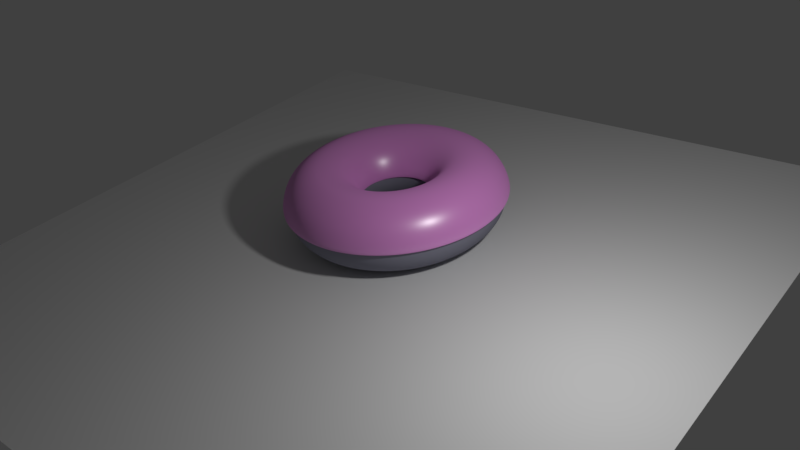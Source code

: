 # Source: Tutorial_V.5.blend  (saved by Blender 2.79.0; exported with 4.5.12 LTS)
import bpy
from mathutils import Matrix  # noqa: F401  (used for matrix-valued properties, if any)

bpy.ops.wm.read_factory_settings(use_empty=True)
scene = bpy.context.scene
scene.name = 'Scene'

# ---- collections
col_collection_1 = bpy.data.collections.new('Collection 1'); scene.collection.children.link(col_collection_1)

# ---- materials (node trees are filled in below, after node groups)
mat_material_001 = bpy.data.materials.new('Material.001')
mat_material_001.alpha_threshold = 0.0
mat_material_001.diffuse_color = (0.2159, 0.2159, 0.2384, 1.0)
mat_material_001.roughness = 0.5
mat_material_002 = bpy.data.materials.new('Material.002')
mat_material_002.alpha_threshold = 0.0
mat_material_002.diffuse_color = (0.2502, 0.2502, 0.314, 1.0)
mat_material_002.roughness = 0.5

# ---- material node trees
mat_material_001.use_nodes = True; mat_material_001.node_tree.nodes.clear()
_N = mat_material_001.node_tree.nodes; _L = mat_material_001.node_tree.links
n0 = _N.new('ShaderNodeOutputMaterial'); n0.name = 'Material Output'; n0.location = (434, 269)
n1 = _N.new('ShaderNodeMixShader'); n1.name = 'Mix Shader'; n1.location = (229, 282)
n1.inputs[0].default_value = 0.1364
n2 = _N.new('ShaderNodeBsdfAnisotropic'); n2.name = 'Glossy BSDF'; n2.location = (10, 173)
n2.distribution = 'GGX'
n2.inputs[1].default_value = 0.3651
n3 = _N.new('ShaderNodeBsdfDiffuse'); n3.name = 'Diffuse BSDF'; n3.location = (10, 300)
n3.inputs[0].default_value = (0.8, 0.3024, 0.7533, 1.0)
n3.inputs[1].default_value = 0.45
_L.new(n1.outputs[0], n0.inputs[0])
_L.new(n2.outputs[0], n1.inputs[2])
_L.new(n3.outputs[0], n1.inputs[1])
n0.is_active_output = True

# ---- world
world_world = bpy.data.worlds.new('World'); scene.world = world_world
world_world.color = (0.05088, 0.05088, 0.05088)
world_world.use_sun_shadow = False
world_world.sun_shadow_jitter_overblur = 0.0
world_world.cycles.sampling_method = 'MANUAL'

# ---- cameras
cam_camera = bpy.data.cameras.new('Camera')
cam_camera.clip_end = 100.0
cam_camera.lens = 35.0
cam_camera.sensor_width = 32.0
cam_camera.sensor_height = 18.0
cam_camera.ortho_scale = 7.314
cam_camera.dof.focus_distance = 0.0

# ---- lights
light_lamp = bpy.data.lights.new('Lamp', 'POINT')
light_lamp.transmission_factor = 0.0
light_lamp.cutoff_distance = 30.0
light_lamp.energy = 100.0
light_lamp.shadow_buffer_clip_start = 1.001
light_lamp.shadow_soft_size = 0.1
light_lamp.shadow_maximum_resolution = 0.006
light_lamp.use_absolute_resolution = True

# ---- meshes
me_torus_001 = bpy.data.meshes.new('Torus.001')
me_torus_001.from_pydata([(1.01, 0.0, 0.0), (0.9644, 0.0, 0.17), (0.84, 0.0, 0.2944), (0.67, 0.0, 0.34), (0.5, 0.0, 0.2944), (0.3756, 0.0, 0.17), (0.33, 0.0, 4.164e-17), (1.001, 0.1318, 0.0), (0.9562, 0.1259, 0.17), (0.8328, 0.1096, 0.2944), (0.6643, 0.08745, 0.34), (0.4957, 0.06526, 0.2944), (0.3723, 0.04902, 0.17), (0.3272, 0.04307, 4.164e-17), (0.9756, 0.2614, 0.0), (0.9316, 0.2496, 0.17), (0.8114, 0.2174, 0.2944), (0.6472, 0.1734, 0.34), (0.483, 0.1294, 0.2944), (0.3628, 0.0972, 0.17), (0.3188, 0.08541, 4.164e-17), (0.9331, 0.3865, 0.0), (0.891, 0.3691, 0.17), (0.7761, 0.3215, 0.2944), (0.619, 0.2564, 0.34), (0.4619, 0.1913, 0.2944), (0.347, 0.1437, 0.17), (0.3049, 0.1263, 4.164e-17), (0.8747, 0.505, 0.0), (0.8352, 0.4822, 0.17), (0.7275, 0.42, 0.2944), (0.5802, 0.335, 0.34), (0.433, 0.25, 0.2944), (0.3252, 0.1878, 0.17), (0.2858, 0.165, 4.164e-17), (0.8013, 0.6148, 0.0), (0.7651, 0.5871, 0.17), (0.6664, 0.5114, 0.2944), (0.5315, 0.4079, 0.34), (0.3967, 0.3044, 0.2944), (0.2979, 0.2286, 0.17), (0.2618, 0.2009, 4.164e-17), (0.7142, 0.7142, 0.0), (0.682, 0.682, 0.17), (0.594, 0.594, 0.2944), (0.4738, 0.4738, 0.34), (0.3536, 0.3536, 0.2944), (0.2656, 0.2656, 0.17), (0.2333, 0.2333, 4.164e-17), (0.6148, 0.8013, 0.0), (0.5871, 0.7651, 0.17), (0.5114, 0.6664, 0.2944), (0.4079, 0.5315, 0.34), (0.3044, 0.3967, 0.2944), (0.2286, 0.2979, 0.17), (0.2009, 0.2618, 4.164e-17), (0.505, 0.8747, 0.0), (0.4822, 0.8352, 0.17), (0.42, 0.7275, 0.2944), (0.335, 0.5802, 0.34), (0.25, 0.433, 0.2944), (0.1878, 0.3252, 0.17), (0.165, 0.2858, 4.164e-17), (0.3865, 0.9331, 0.0), (0.3691, 0.891, 0.17), (0.3215, 0.7761, 0.2944), (0.2564, 0.619, 0.34), (0.1913, 0.4619, 0.2944), (0.1437, 0.347, 0.17), (0.1263, 0.3049, 4.164e-17), (0.2614, 0.9756, 0.0), (0.2496, 0.9316, 0.17), (0.2174, 0.8114, 0.2944), (0.1734, 0.6472, 0.34), (0.1294, 0.483, 0.2944), (0.0972, 0.3628, 0.17), (0.08541, 0.3188, 4.164e-17), (0.1318, 1.001, 0.0), (0.1259, 0.9562, 0.17), (0.1096, 0.8328, 0.2944), (0.08745, 0.6643, 0.34), (0.06526, 0.4957, 0.2944), (0.04902, 0.3723, 0.17), (0.04307, 0.3272, 4.164e-17), (7.625e-08, 1.01, 0.0), (7.281e-08, 0.9644, 0.17), (6.342e-08, 0.84, 0.2944), (5.058e-08, 0.67, 0.34), (3.775e-08, 0.5, 0.2944), (2.835e-08, 0.3756, 0.17), (2.491e-08, 0.33, 4.164e-17), (-0.1318, 1.001, 0.0), (-0.1259, 0.9562, 0.17), (-0.1096, 0.8328, 0.2944), (-0.08745, 0.6643, 0.34), (-0.06526, 0.4957, 0.2944), (-0.04902, 0.3723, 0.17), (-0.04307, 0.3272, 4.164e-17), (-0.2614, 0.9756, 0.0), (-0.2496, 0.9316, 0.17), (-0.2174, 0.8114, 0.2944), (-0.1734, 0.6472, 0.34), (-0.1294, 0.483, 0.2944), (-0.0972, 0.3628, 0.17), (-0.08541, 0.3188, 4.164e-17), (-0.3865, 0.9331, 0.0), (-0.3691, 0.891, 0.17), (-0.3215, 0.7761, 0.2944), (-0.2564, 0.619, 0.34), (-0.1913, 0.4619, 0.2944), (-0.1437, 0.347, 0.17), (-0.1263, 0.3049, 4.164e-17), (-0.505, 0.8747, 0.0), (-0.4822, 0.8352, 0.17), (-0.42, 0.7275, 0.2944), (-0.335, 0.5802, 0.34), (-0.25, 0.433, 0.2944), (-0.1878, 0.3252, 0.17), (-0.165, 0.2858, 4.164e-17), (-0.6148, 0.8013, 0.0), (-0.5871, 0.7651, 0.17), (-0.5114, 0.6664, 0.2944), (-0.4079, 0.5315, 0.34), (-0.3044, 0.3967, 0.2944), (-0.2286, 0.2979, 0.17), (-0.2009, 0.2618, 4.164e-17), (-0.7142, 0.7142, 0.0), (-0.682, 0.682, 0.17), (-0.594, 0.594, 0.2944), (-0.4738, 0.4738, 0.34), (-0.3536, 0.3536, 0.2944), (-0.2656, 0.2656, 0.17), (-0.2333, 0.2333, 4.164e-17), (-0.8013, 0.6148, 0.0), (-0.7651, 0.5871, 0.17), (-0.6664, 0.5114, 0.2944), (-0.5315, 0.4079, 0.34), (-0.3967, 0.3044, 0.2944), (-0.2979, 0.2286, 0.17), (-0.2618, 0.2009, 4.164e-17), (-0.8747, 0.505, 0.0), (-0.8352, 0.4822, 0.17), (-0.7275, 0.42, 0.2944), (-0.5802, 0.335, 0.34), (-0.433, 0.25, 0.2944), (-0.3252, 0.1878, 0.17), (-0.2858, 0.165, 4.164e-17), (-0.9331, 0.3865, 0.0), (-0.891, 0.3691, 0.17), (-0.7761, 0.3215, 0.2944), (-0.619, 0.2564, 0.34), (-0.4619, 0.1913, 0.2944), (-0.347, 0.1437, 0.17), (-0.3049, 0.1263, 4.164e-17), (-0.9756, 0.2614, 0.0), (-0.9316, 0.2496, 0.17), (-0.8114, 0.2174, 0.2944), (-0.6472, 0.1734, 0.34), (-0.483, 0.1294, 0.2944), (-0.3628, 0.0972, 0.17), (-0.3188, 0.08541, 4.164e-17), (-1.001, 0.1318, 0.0), (-0.9562, 0.1259, 0.17), (-0.8328, 0.1096, 0.2944), (-0.6643, 0.08745, 0.34), (-0.4957, 0.06526, 0.2944), (-0.3723, 0.04902, 0.17), (-0.3272, 0.04307, 4.164e-17), (-1.01, 8.83e-08, 0.0), (-0.9644, 8.431e-08, 0.17), (-0.84, 7.344e-08, 0.2944), (-0.67, 5.857e-08, 0.34), (-0.5, 4.371e-08, 0.2944), (-0.3756, 3.283e-08, 0.17), (-0.33, 2.885e-08, 4.164e-17), (-1.001, -0.1318, 0.0), (-0.9562, -0.1259, 0.17), (-0.8328, -0.1096, 0.2944), (-0.6643, -0.08745, 0.34), (-0.4957, -0.06526, 0.2944), (-0.3723, -0.04902, 0.17), (-0.3272, -0.04307, 4.164e-17), (-0.9756, -0.2614, 0.0), (-0.9316, -0.2496, 0.17), (-0.8114, -0.2174, 0.2944), (-0.6472, -0.1734, 0.34), (-0.483, -0.1294, 0.2944), (-0.3628, -0.0972, 0.17), (-0.3188, -0.08541, 4.164e-17), (-0.9331, -0.3865, 0.0), (-0.891, -0.3691, 0.17), (-0.7761, -0.3215, 0.2944), (-0.619, -0.2564, 0.34), (-0.4619, -0.1913, 0.2944), (-0.347, -0.1437, 0.17), (-0.3049, -0.1263, 4.164e-17), (-0.8747, -0.505, 0.0), (-0.8352, -0.4822, 0.17), (-0.7275, -0.42, 0.2944), (-0.5802, -0.335, 0.34), (-0.433, -0.25, 0.2944), (-0.3252, -0.1878, 0.17), (-0.2858, -0.165, 4.164e-17), (-0.8013, -0.6148, 0.0), (-0.7651, -0.5871, 0.17), (-0.6664, -0.5114, 0.2944), (-0.5315, -0.4079, 0.34), (-0.3967, -0.3044, 0.2944), (-0.2979, -0.2286, 0.17), (-0.2618, -0.2009, 4.164e-17), (-0.7142, -0.7142, 0.0), (-0.682, -0.682, 0.17), (-0.594, -0.594, 0.2944), (-0.4738, -0.4738, 0.34), (-0.3536, -0.3536, 0.2944), (-0.2656, -0.2656, 0.17), (-0.2333, -0.2333, 4.164e-17), (-0.6148, -0.8013, 0.0), (-0.5871, -0.7651, 0.17), (-0.5114, -0.6664, 0.2944), (-0.4079, -0.5315, 0.34), (-0.3044, -0.3967, 0.2944), (-0.2286, -0.2979, 0.17), (-0.2009, -0.2618, 4.164e-17), (-0.505, -0.8747, 0.0), (-0.4822, -0.8352, 0.17), (-0.42, -0.7275, 0.2944), (-0.335, -0.5802, 0.34), (-0.25, -0.433, 0.2944), (-0.1878, -0.3252, 0.17), (-0.165, -0.2858, 4.164e-17), (-0.3865, -0.9331, 0.0), (-0.3691, -0.891, 0.17), (-0.3215, -0.7761, 0.2944), (-0.2564, -0.619, 0.34), (-0.1913, -0.4619, 0.2944), (-0.1437, -0.347, 0.17), (-0.1263, -0.3049, 4.164e-17), (-0.2614, -0.9756, 0.0), (-0.2496, -0.9316, 0.17), (-0.2174, -0.8114, 0.2944), (-0.1734, -0.6472, 0.34), (-0.1294, -0.483, 0.2944), (-0.0972, -0.3628, 0.17), (-0.08541, -0.3188, 4.164e-17), (-0.1318, -1.001, 0.0), (-0.1259, -0.9562, 0.17), (-0.1096, -0.8328, 0.2944), (-0.08745, -0.6643, 0.34), (-0.06526, -0.4957, 0.2944), (-0.04902, -0.3723, 0.17), (-0.04307, -0.3272, 4.164e-17), (7.625e-08, -1.01, 0.0), (7.281e-08, -0.9644, 0.17), (6.342e-08, -0.84, 0.2944), (5.058e-08, -0.67, 0.34), (3.775e-08, -0.5, 0.2944), (2.835e-08, -0.3756, 0.17), (2.491e-08, -0.33, 4.164e-17), (0.1318, -1.001, 0.0), (0.1259, -0.9562, 0.17), (0.1096, -0.8328, 0.2944), (0.08745, -0.6643, 0.34), (0.06526, -0.4957, 0.2944), (0.04902, -0.3723, 0.17), (0.04307, -0.3272, 4.164e-17), (0.2614, -0.9756, 0.0), (0.2496, -0.9316, 0.17), (0.2174, -0.8114, 0.2944), (0.1734, -0.6472, 0.34), (0.1294, -0.483, 0.2944), (0.0972, -0.3628, 0.17), (0.08541, -0.3188, 4.164e-17), (0.3865, -0.9331, 0.0), (0.3691, -0.891, 0.17), (0.3215, -0.7761, 0.2944), (0.2564, -0.619, 0.34), (0.1913, -0.4619, 0.2944), (0.1437, -0.347, 0.17), (0.1263, -0.3049, 4.164e-17), (0.505, -0.8747, 0.0), (0.4822, -0.8352, 0.17), (0.42, -0.7275, 0.2944), (0.335, -0.5802, 0.34), (0.25, -0.433, 0.2944), (0.1878, -0.3252, 0.17), (0.165, -0.2858, 4.164e-17), (0.6148, -0.8013, 0.0), (0.5871, -0.7651, 0.17), (0.5114, -0.6664, 0.2944), (0.4079, -0.5315, 0.34), (0.3044, -0.3967, 0.2944), (0.2286, -0.2979, 0.17), (0.2009, -0.2618, 4.164e-17), (0.7142, -0.7142, 0.0), (0.682, -0.682, 0.17), (0.594, -0.594, 0.2944), (0.4738, -0.4738, 0.34), (0.3536, -0.3536, 0.2944), (0.2656, -0.2656, 0.17), (0.2333, -0.2333, 4.164e-17), (0.8013, -0.6148, 0.0), (0.7651, -0.5871, 0.17), (0.6664, -0.5114, 0.2944), (0.5315, -0.4079, 0.34), (0.3967, -0.3044, 0.2944), (0.2979, -0.2286, 0.17), (0.2618, -0.2009, 4.164e-17), (0.8747, -0.505, 0.0), (0.8352, -0.4822, 0.17), (0.7275, -0.42, 0.2944), (0.5802, -0.335, 0.34), (0.433, -0.25, 0.2944), (0.3252, -0.1878, 0.17), (0.2858, -0.165, 4.164e-17), (0.9331, -0.3865, 0.0), (0.891, -0.3691, 0.17), (0.7761, -0.3215, 0.2944), (0.619, -0.2564, 0.34), (0.4619, -0.1913, 0.2944), (0.347, -0.1437, 0.17), (0.3049, -0.1263, 4.164e-17), (0.9756, -0.2614, 0.0), (0.9316, -0.2496, 0.17), (0.8114, -0.2174, 0.2944), (0.6472, -0.1734, 0.34), (0.483, -0.1294, 0.2944), (0.3628, -0.0972, 0.17), (0.3188, -0.08541, 4.164e-17), (1.001, -0.1318, 0.0), (0.9562, -0.1259, 0.17), (0.8328, -0.1096, 0.2944), (0.6643, -0.08745, 0.34), (0.4957, -0.06526, 0.2944), (0.3723, -0.04902, 0.17), (0.3272, -0.04307, 4.164e-17)], [], [(0, 7, 8, 1), (1, 8, 9, 2), (2, 9, 10, 3), (3, 10, 11, 4), (4, 11, 12, 5), (5, 12, 13, 6), (7, 14, 15, 8), (8, 15, 16, 9), (9, 16, 17, 10), (10, 17, 18, 11), (11, 18, 19, 12), (12, 19, 20, 13), (14, 21, 22, 15), (15, 22, 23, 16), (16, 23, 24, 17), (17, 24, 25, 18), (18, 25, 26, 19), (19, 26, 27, 20), (21, 28, 29, 22), (22, 29, 30, 23), (23, 30, 31, 24), (24, 31, 32, 25), (25, 32, 33, 26), (26, 33, 34, 27), (28, 35, 36, 29), (29, 36, 37, 30), (30, 37, 38, 31), (31, 38, 39, 32), (32, 39, 40, 33), (33, 40, 41, 34), (35, 42, 43, 36), (36, 43, 44, 37), (37, 44, 45, 38), (38, 45, 46, 39), (39, 46, 47, 40), (40, 47, 48, 41), (42, 49, 50, 43), (43, 50, 51, 44), (44, 51, 52, 45), (45, 52, 53, 46), (46, 53, 54, 47), (47, 54, 55, 48), (49, 56, 57, 50), (50, 57, 58, 51), (51, 58, 59, 52), (52, 59, 60, 53), (53, 60, 61, 54), (54, 61, 62, 55), (56, 63, 64, 57), (57, 64, 65, 58), (58, 65, 66, 59), (59, 66, 67, 60), (60, 67, 68, 61), (61, 68, 69, 62), (63, 70, 71, 64), (64, 71, 72, 65), (65, 72, 73, 66), (66, 73, 74, 67), (67, 74, 75, 68), (68, 75, 76, 69), (70, 77, 78, 71), (71, 78, 79, 72), (72, 79, 80, 73), (73, 80, 81, 74), (74, 81, 82, 75), (75, 82, 83, 76), (77, 84, 85, 78), (78, 85, 86, 79), (79, 86, 87, 80), (80, 87, 88, 81), (81, 88, 89, 82), (82, 89, 90, 83), (84, 91, 92, 85), (85, 92, 93, 86), (86, 93, 94, 87), (87, 94, 95, 88), (88, 95, 96, 89), (89, 96, 97, 90), (91, 98, 99, 92), (92, 99, 100, 93), (93, 100, 101, 94), (94, 101, 102, 95), (95, 102, 103, 96), (96, 103, 104, 97), (98, 105, 106, 99), (99, 106, 107, 100), (100, 107, 108, 101), (101, 108, 109, 102), (102, 109, 110, 103), (103, 110, 111, 104), (105, 112, 113, 106), (106, 113, 114, 107), (107, 114, 115, 108), (108, 115, 116, 109), (109, 116, 117, 110), (110, 117, 118, 111), (112, 119, 120, 113), (113, 120, 121, 114), (114, 121, 122, 115), (115, 122, 123, 116), (116, 123, 124, 117), (117, 124, 125, 118), (119, 126, 127, 120), (120, 127, 128, 121), (121, 128, 129, 122), (122, 129, 130, 123), (123, 130, 131, 124), (124, 131, 132, 125), (126, 133, 134, 127), (127, 134, 135, 128), (128, 135, 136, 129), (129, 136, 137, 130), (130, 137, 138, 131), (131, 138, 139, 132), (133, 140, 141, 134), (134, 141, 142, 135), (135, 142, 143, 136), (136, 143, 144, 137), (137, 144, 145, 138), (138, 145, 146, 139), (140, 147, 148, 141), (141, 148, 149, 142), (142, 149, 150, 143), (143, 150, 151, 144), (144, 151, 152, 145), (145, 152, 153, 146), (147, 154, 155, 148), (148, 155, 156, 149), (149, 156, 157, 150), (150, 157, 158, 151), (151, 158, 159, 152), (152, 159, 160, 153), (154, 161, 162, 155), (155, 162, 163, 156), (156, 163, 164, 157), (157, 164, 165, 158), (158, 165, 166, 159), (159, 166, 167, 160), (161, 168, 169, 162), (162, 169, 170, 163), (163, 170, 171, 164), (164, 171, 172, 165), (165, 172, 173, 166), (166, 173, 174, 167), (168, 175, 176, 169), (169, 176, 177, 170), (170, 177, 178, 171), (171, 178, 179, 172), (172, 179, 180, 173), (173, 180, 181, 174), (175, 182, 183, 176), (176, 183, 184, 177), (177, 184, 185, 178), (178, 185, 186, 179), (179, 186, 187, 180), (180, 187, 188, 181), (182, 189, 190, 183), (183, 190, 191, 184), (184, 191, 192, 185), (185, 192, 193, 186), (186, 193, 194, 187), (187, 194, 195, 188), (189, 196, 197, 190), (190, 197, 198, 191), (191, 198, 199, 192), (192, 199, 200, 193), (193, 200, 201, 194), (194, 201, 202, 195), (196, 203, 204, 197), (197, 204, 205, 198), (198, 205, 206, 199), (199, 206, 207, 200), (200, 207, 208, 201), (201, 208, 209, 202), (203, 210, 211, 204), (204, 211, 212, 205), (205, 212, 213, 206), (206, 213, 214, 207), (207, 214, 215, 208), (208, 215, 216, 209), (210, 217, 218, 211), (211, 218, 219, 212), (212, 219, 220, 213), (213, 220, 221, 214), (214, 221, 222, 215), (215, 222, 223, 216), (217, 224, 225, 218), (218, 225, 226, 219), (219, 226, 227, 220), (220, 227, 228, 221), (221, 228, 229, 222), (222, 229, 230, 223), (224, 231, 232, 225), (225, 232, 233, 226), (226, 233, 234, 227), (227, 234, 235, 228), (228, 235, 236, 229), (229, 236, 237, 230), (231, 238, 239, 232), (232, 239, 240, 233), (233, 240, 241, 234), (234, 241, 242, 235), (235, 242, 243, 236), (236, 243, 244, 237), (238, 245, 246, 239), (239, 246, 247, 240), (240, 247, 248, 241), (241, 248, 249, 242), (242, 249, 250, 243), (243, 250, 251, 244), (245, 252, 253, 246), (246, 253, 254, 247), (247, 254, 255, 248), (248, 255, 256, 249), (249, 256, 257, 250), (250, 257, 258, 251), (252, 259, 260, 253), (253, 260, 261, 254), (254, 261, 262, 255), (255, 262, 263, 256), (256, 263, 264, 257), (257, 264, 265, 258), (259, 266, 267, 260), (260, 267, 268, 261), (261, 268, 269, 262), (262, 269, 270, 263), (263, 270, 271, 264), (264, 271, 272, 265), (266, 273, 274, 267), (267, 274, 275, 268), (268, 275, 276, 269), (269, 276, 277, 270), (270, 277, 278, 271), (271, 278, 279, 272), (273, 280, 281, 274), (274, 281, 282, 275), (275, 282, 283, 276), (276, 283, 284, 277), (277, 284, 285, 278), (278, 285, 286, 279), (280, 287, 288, 281), (281, 288, 289, 282), (282, 289, 290, 283), (283, 290, 291, 284), (284, 291, 292, 285), (285, 292, 293, 286), (287, 294, 295, 288), (288, 295, 296, 289), (289, 296, 297, 290), (290, 297, 298, 291), (291, 298, 299, 292), (292, 299, 300, 293), (294, 301, 302, 295), (295, 302, 303, 296), (296, 303, 304, 297), (297, 304, 305, 298), (298, 305, 306, 299), (299, 306, 307, 300), (301, 308, 309, 302), (302, 309, 310, 303), (303, 310, 311, 304), (304, 311, 312, 305), (305, 312, 313, 306), (306, 313, 314, 307), (308, 315, 316, 309), (309, 316, 317, 310), (310, 317, 318, 311), (311, 318, 319, 312), (312, 319, 320, 313), (313, 320, 321, 314), (315, 322, 323, 316), (316, 323, 324, 317), (317, 324, 325, 318), (318, 325, 326, 319), (319, 326, 327, 320), (320, 327, 328, 321), (322, 329, 330, 323), (323, 330, 331, 324), (324, 331, 332, 325), (325, 332, 333, 326), (326, 333, 334, 327), (327, 334, 335, 328), (329, 0, 1, 330), (330, 1, 2, 331), (331, 2, 3, 332), (332, 3, 4, 333), (333, 4, 5, 334), (334, 5, 6, 335)])
me_torus_001.materials.append(mat_material_001)
me_torus_001.use_remesh_preserve_volume = False
me_torus_001.use_remesh_preserve_attributes = False
me_torus_001.use_mirror_vertex_groups = False
me_torus_001.update()
me_torus = bpy.data.meshes.new('Torus')
me_torus.from_pydata([(1.01, 0.0, 0.0), (0.9644, 0.0, 0.17), (0.84, 0.0, 0.2944), (0.67, 0.0, 0.34), (0.5, 0.0, 0.2944), (0.3756, 0.0, 0.17), (0.33, 0.0, 4.164e-17), (0.3756, 0.0, -0.17), (0.5, 0.0, -0.2944), (0.67, 0.0, -0.34), (0.84, 0.0, -0.2944), (0.9644, 0.0, -0.17), (1.001, 0.1318, 0.0), (0.9562, 0.1259, 0.17), (0.8328, 0.1096, 0.2944), (0.6643, 0.08745, 0.34), (0.4957, 0.06526, 0.2944), (0.3723, 0.04902, 0.17), (0.3272, 0.04307, 4.164e-17), (0.3723, 0.04902, -0.17), (0.4957, 0.06526, -0.2944), (0.6643, 0.08745, -0.34), (0.8328, 0.1096, -0.2944), (0.9562, 0.1259, -0.17), (0.9756, 0.2614, 0.0), (0.9316, 0.2496, 0.17), (0.8114, 0.2174, 0.2944), (0.6472, 0.1734, 0.34), (0.483, 0.1294, 0.2944), (0.3628, 0.0972, 0.17), (0.3188, 0.08541, 4.164e-17), (0.3628, 0.0972, -0.17), (0.483, 0.1294, -0.2944), (0.6472, 0.1734, -0.34), (0.8114, 0.2174, -0.2944), (0.9316, 0.2496, -0.17), (0.9331, 0.3865, 0.0), (0.891, 0.3691, 0.17), (0.7761, 0.3215, 0.2944), (0.619, 0.2564, 0.34), (0.4619, 0.1913, 0.2944), (0.347, 0.1437, 0.17), (0.3049, 0.1263, 4.164e-17), (0.347, 0.1437, -0.17), (0.4619, 0.1913, -0.2944), (0.619, 0.2564, -0.34), (0.7761, 0.3215, -0.2944), (0.891, 0.3691, -0.17), (0.8747, 0.505, 0.0), (0.8352, 0.4822, 0.17), (0.7275, 0.42, 0.2944), (0.5802, 0.335, 0.34), (0.433, 0.25, 0.2944), (0.3252, 0.1878, 0.17), (0.2858, 0.165, 4.164e-17), (0.3252, 0.1878, -0.17), (0.433, 0.25, -0.2944), (0.5802, 0.335, -0.34), (0.7275, 0.42, -0.2944), (0.8352, 0.4822, -0.17), (0.8013, 0.6148, 0.0), (0.7651, 0.5871, 0.17), (0.6664, 0.5114, 0.2944), (0.5315, 0.4079, 0.34), (0.3967, 0.3044, 0.2944), (0.2979, 0.2286, 0.17), (0.2618, 0.2009, 4.164e-17), (0.2979, 0.2286, -0.17), (0.3967, 0.3044, -0.2944), (0.5315, 0.4079, -0.34), (0.6664, 0.5114, -0.2944), (0.7651, 0.5871, -0.17), (0.7142, 0.7142, 0.0), (0.682, 0.682, 0.17), (0.594, 0.594, 0.2944), (0.4738, 0.4738, 0.34), (0.3536, 0.3536, 0.2944), (0.2656, 0.2656, 0.17), (0.2333, 0.2333, 4.164e-17), (0.2656, 0.2656, -0.17), (0.3536, 0.3536, -0.2944), (0.4738, 0.4738, -0.34), (0.594, 0.594, -0.2944), (0.682, 0.682, -0.17), (0.6148, 0.8013, 0.0), (0.5871, 0.7651, 0.17), (0.5114, 0.6664, 0.2944), (0.4079, 0.5315, 0.34), (0.3044, 0.3967, 0.2944), (0.2286, 0.2979, 0.17), (0.2009, 0.2618, 4.164e-17), (0.2286, 0.2979, -0.17), (0.3044, 0.3967, -0.2944), (0.4079, 0.5315, -0.34), (0.5114, 0.6664, -0.2944), (0.5871, 0.7651, -0.17), (0.505, 0.8747, 0.0), (0.4822, 0.8352, 0.17), (0.42, 0.7275, 0.2944), (0.335, 0.5802, 0.34), (0.25, 0.433, 0.2944), (0.1878, 0.3252, 0.17), (0.165, 0.2858, 4.164e-17), (0.1878, 0.3252, -0.17), (0.25, 0.433, -0.2944), (0.335, 0.5802, -0.34), (0.42, 0.7275, -0.2944), (0.4822, 0.8352, -0.17), (0.3865, 0.9331, 0.0), (0.3691, 0.891, 0.17), (0.3215, 0.7761, 0.2944), (0.2564, 0.619, 0.34), (0.1913, 0.4619, 0.2944), (0.1437, 0.347, 0.17), (0.1263, 0.3049, 4.164e-17), (0.1437, 0.347, -0.17), (0.1913, 0.4619, -0.2944), (0.2564, 0.619, -0.34), (0.3215, 0.7761, -0.2944), (0.3691, 0.891, -0.17), (0.2614, 0.9756, 0.0), (0.2496, 0.9316, 0.17), (0.2174, 0.8114, 0.2944), (0.1734, 0.6472, 0.34), (0.1294, 0.483, 0.2944), (0.0972, 0.3628, 0.17), (0.08541, 0.3188, 4.164e-17), (0.0972, 0.3628, -0.17), (0.1294, 0.483, -0.2944), (0.1734, 0.6472, -0.34), (0.2174, 0.8114, -0.2944), (0.2496, 0.9316, -0.17), (0.1318, 1.001, 0.0), (0.1259, 0.9562, 0.17), (0.1096, 0.8328, 0.2944), (0.08745, 0.6643, 0.34), (0.06526, 0.4957, 0.2944), (0.04902, 0.3723, 0.17), (0.04307, 0.3272, 4.164e-17), (0.04902, 0.3723, -0.17), (0.06526, 0.4957, -0.2944), (0.08745, 0.6643, -0.34), (0.1096, 0.8328, -0.2944), (0.1259, 0.9562, -0.17), (7.625e-08, 1.01, 0.0), (7.281e-08, 0.9644, 0.17), (6.342e-08, 0.84, 0.2944), (5.058e-08, 0.67, 0.34), (3.775e-08, 0.5, 0.2944), (2.835e-08, 0.3756, 0.17), (2.491e-08, 0.33, 4.164e-17), (2.835e-08, 0.3756, -0.17), (3.775e-08, 0.5, -0.2944), (5.058e-08, 0.67, -0.34), (6.342e-08, 0.84, -0.2944), (7.281e-08, 0.9644, -0.17), (-0.1318, 1.001, 0.0), (-0.1259, 0.9562, 0.17), (-0.1096, 0.8328, 0.2944), (-0.08745, 0.6643, 0.34), (-0.06526, 0.4957, 0.2944), (-0.04902, 0.3723, 0.17), (-0.04307, 0.3272, 4.164e-17), (-0.04902, 0.3723, -0.17), (-0.06526, 0.4957, -0.2944), (-0.08745, 0.6643, -0.34), (-0.1096, 0.8328, -0.2944), (-0.1259, 0.9562, -0.17), (-0.2614, 0.9756, 0.0), (-0.2496, 0.9316, 0.17), (-0.2174, 0.8114, 0.2944), (-0.1734, 0.6472, 0.34), (-0.1294, 0.483, 0.2944), (-0.0972, 0.3628, 0.17), (-0.08541, 0.3188, 4.164e-17), (-0.0972, 0.3628, -0.17), (-0.1294, 0.483, -0.2944), (-0.1734, 0.6472, -0.34), (-0.2174, 0.8114, -0.2944), (-0.2496, 0.9316, -0.17), (-0.3865, 0.9331, 0.0), (-0.3691, 0.891, 0.17), (-0.3215, 0.7761, 0.2944), (-0.2564, 0.619, 0.34), (-0.1913, 0.4619, 0.2944), (-0.1437, 0.347, 0.17), (-0.1263, 0.3049, 4.164e-17), (-0.1437, 0.347, -0.17), (-0.1913, 0.4619, -0.2944), (-0.2564, 0.619, -0.34), (-0.3215, 0.7761, -0.2944), (-0.3691, 0.891, -0.17), (-0.505, 0.8747, 0.0), (-0.4822, 0.8352, 0.17), (-0.42, 0.7275, 0.2944), (-0.335, 0.5802, 0.34), (-0.25, 0.433, 0.2944), (-0.1878, 0.3252, 0.17), (-0.165, 0.2858, 4.164e-17), (-0.1878, 0.3252, -0.17), (-0.25, 0.433, -0.2944), (-0.335, 0.5802, -0.34), (-0.42, 0.7275, -0.2944), (-0.4822, 0.8352, -0.17), (-0.6148, 0.8013, 0.0), (-0.5871, 0.7651, 0.17), (-0.5114, 0.6664, 0.2944), (-0.4079, 0.5315, 0.34), (-0.3044, 0.3967, 0.2944), (-0.2286, 0.2979, 0.17), (-0.2009, 0.2618, 4.164e-17), (-0.2286, 0.2979, -0.17), (-0.3044, 0.3967, -0.2944), (-0.4079, 0.5315, -0.34), (-0.5114, 0.6664, -0.2944), (-0.5871, 0.7651, -0.17), (-0.7142, 0.7142, 0.0), (-0.682, 0.682, 0.17), (-0.594, 0.594, 0.2944), (-0.4738, 0.4738, 0.34), (-0.3536, 0.3536, 0.2944), (-0.2656, 0.2656, 0.17), (-0.2333, 0.2333, 4.164e-17), (-0.2656, 0.2656, -0.17), (-0.3536, 0.3536, -0.2944), (-0.4738, 0.4738, -0.34), (-0.594, 0.594, -0.2944), (-0.682, 0.682, -0.17), (-0.8013, 0.6148, 0.0), (-0.7651, 0.5871, 0.17), (-0.6664, 0.5114, 0.2944), (-0.5315, 0.4079, 0.34), (-0.3967, 0.3044, 0.2944), (-0.2979, 0.2286, 0.17), (-0.2618, 0.2009, 4.164e-17), (-0.2979, 0.2286, -0.17), (-0.3967, 0.3044, -0.2944), (-0.5315, 0.4079, -0.34), (-0.6664, 0.5114, -0.2944), (-0.7651, 0.5871, -0.17), (-0.8747, 0.505, 0.0), (-0.8352, 0.4822, 0.17), (-0.7275, 0.42, 0.2944), (-0.5802, 0.335, 0.34), (-0.433, 0.25, 0.2944), (-0.3252, 0.1878, 0.17), (-0.2858, 0.165, 4.164e-17), (-0.3252, 0.1878, -0.17), (-0.433, 0.25, -0.2944), (-0.5802, 0.335, -0.34), (-0.7275, 0.42, -0.2944), (-0.8352, 0.4822, -0.17), (-0.9331, 0.3865, 0.0), (-0.891, 0.3691, 0.17), (-0.7761, 0.3215, 0.2944), (-0.619, 0.2564, 0.34), (-0.4619, 0.1913, 0.2944), (-0.347, 0.1437, 0.17), (-0.3049, 0.1263, 4.164e-17), (-0.347, 0.1437, -0.17), (-0.4619, 0.1913, -0.2944), (-0.619, 0.2564, -0.34), (-0.7761, 0.3215, -0.2944), (-0.891, 0.3691, -0.17), (-0.9756, 0.2614, 0.0), (-0.9316, 0.2496, 0.17), (-0.8114, 0.2174, 0.2944), (-0.6472, 0.1734, 0.34), (-0.483, 0.1294, 0.2944), (-0.3628, 0.0972, 0.17), (-0.3188, 0.08541, 4.164e-17), (-0.3628, 0.0972, -0.17), (-0.483, 0.1294, -0.2944), (-0.6472, 0.1734, -0.34), (-0.8114, 0.2174, -0.2944), (-0.9316, 0.2496, -0.17), (-1.001, 0.1318, 0.0), (-0.9562, 0.1259, 0.17), (-0.8328, 0.1096, 0.2944), (-0.6643, 0.08745, 0.34), (-0.4957, 0.06526, 0.2944), (-0.3723, 0.04902, 0.17), (-0.3272, 0.04307, 4.164e-17), (-0.3723, 0.04902, -0.17), (-0.4957, 0.06526, -0.2944), (-0.6643, 0.08745, -0.34), (-0.8328, 0.1096, -0.2944), (-0.9562, 0.1259, -0.17), (-1.01, 8.83e-08, 0.0), (-0.9644, 8.431e-08, 0.17), (-0.84, 7.344e-08, 0.2944), (-0.67, 5.857e-08, 0.34), (-0.5, 4.371e-08, 0.2944), (-0.3756, 3.283e-08, 0.17), (-0.33, 2.885e-08, 4.164e-17), (-0.3756, 3.283e-08, -0.17), (-0.5, 4.371e-08, -0.2944), (-0.67, 5.857e-08, -0.34), (-0.84, 7.344e-08, -0.2944), (-0.9644, 8.431e-08, -0.17), (-1.001, -0.1318, 0.0), (-0.9562, -0.1259, 0.17), (-0.8328, -0.1096, 0.2944), (-0.6643, -0.08745, 0.34), (-0.4957, -0.06526, 0.2944), (-0.3723, -0.04902, 0.17), (-0.3272, -0.04307, 4.164e-17), (-0.3723, -0.04902, -0.17), (-0.4957, -0.06526, -0.2944), (-0.6643, -0.08745, -0.34), (-0.8328, -0.1096, -0.2944), (-0.9562, -0.1259, -0.17), (-0.9756, -0.2614, 0.0), (-0.9316, -0.2496, 0.17), (-0.8114, -0.2174, 0.2944), (-0.6472, -0.1734, 0.34), (-0.483, -0.1294, 0.2944), (-0.3628, -0.0972, 0.17), (-0.3188, -0.08541, 4.164e-17), (-0.3628, -0.0972, -0.17), (-0.483, -0.1294, -0.2944), (-0.6472, -0.1734, -0.34), (-0.8114, -0.2174, -0.2944), (-0.9316, -0.2496, -0.17), (-0.9331, -0.3865, 0.0), (-0.891, -0.3691, 0.17), (-0.7761, -0.3215, 0.2944), (-0.619, -0.2564, 0.34), (-0.4619, -0.1913, 0.2944), (-0.347, -0.1437, 0.17), (-0.3049, -0.1263, 4.164e-17), (-0.347, -0.1437, -0.17), (-0.4619, -0.1913, -0.2944), (-0.619, -0.2564, -0.34), (-0.7761, -0.3215, -0.2944), (-0.891, -0.3691, -0.17), (-0.8747, -0.505, 0.0), (-0.8352, -0.4822, 0.17), (-0.7275, -0.42, 0.2944), (-0.5802, -0.335, 0.34), (-0.433, -0.25, 0.2944), (-0.3252, -0.1878, 0.17), (-0.2858, -0.165, 4.164e-17), (-0.3252, -0.1878, -0.17), (-0.433, -0.25, -0.2944), (-0.5802, -0.335, -0.34), (-0.7275, -0.42, -0.2944), (-0.8352, -0.4822, -0.17), (-0.8013, -0.6148, 0.0), (-0.7651, -0.5871, 0.17), (-0.6664, -0.5114, 0.2944), (-0.5315, -0.4079, 0.34), (-0.3967, -0.3044, 0.2944), (-0.2979, -0.2286, 0.17), (-0.2618, -0.2009, 4.164e-17), (-0.2979, -0.2286, -0.17), (-0.3967, -0.3044, -0.2944), (-0.5315, -0.4079, -0.34), (-0.6664, -0.5114, -0.2944), (-0.7651, -0.5871, -0.17), (-0.7142, -0.7142, 0.0), (-0.682, -0.682, 0.17), (-0.594, -0.594, 0.2944), (-0.4738, -0.4738, 0.34), (-0.3536, -0.3536, 0.2944), (-0.2656, -0.2656, 0.17), (-0.2333, -0.2333, 4.164e-17), (-0.2656, -0.2656, -0.17), (-0.3536, -0.3536, -0.2944), (-0.4738, -0.4738, -0.34), (-0.594, -0.594, -0.2944), (-0.682, -0.682, -0.17), (-0.6148, -0.8013, 0.0), (-0.5871, -0.7651, 0.17), (-0.5114, -0.6664, 0.2944), (-0.4079, -0.5315, 0.34), (-0.3044, -0.3967, 0.2944), (-0.2286, -0.2979, 0.17), (-0.2009, -0.2618, 4.164e-17), (-0.2286, -0.2979, -0.17), (-0.3044, -0.3967, -0.2944), (-0.4079, -0.5315, -0.34), (-0.5114, -0.6664, -0.2944), (-0.5871, -0.7651, -0.17), (-0.505, -0.8747, 0.0), (-0.4822, -0.8352, 0.17), (-0.42, -0.7275, 0.2944), (-0.335, -0.5802, 0.34), (-0.25, -0.433, 0.2944), (-0.1878, -0.3252, 0.17), (-0.165, -0.2858, 4.164e-17), (-0.1878, -0.3252, -0.17), (-0.25, -0.433, -0.2944), (-0.335, -0.5802, -0.34), (-0.42, -0.7275, -0.2944), (-0.4822, -0.8352, -0.17), (-0.3865, -0.9331, 0.0), (-0.3691, -0.891, 0.17), (-0.3215, -0.7761, 0.2944), (-0.2564, -0.619, 0.34), (-0.1913, -0.4619, 0.2944), (-0.1437, -0.347, 0.17), (-0.1263, -0.3049, 4.164e-17), (-0.1437, -0.347, -0.17), (-0.1913, -0.4619, -0.2944), (-0.2564, -0.619, -0.34), (-0.3215, -0.7761, -0.2944), (-0.3691, -0.891, -0.17), (-0.2614, -0.9756, 0.0), (-0.2496, -0.9316, 0.17), (-0.2174, -0.8114, 0.2944), (-0.1734, -0.6472, 0.34), (-0.1294, -0.483, 0.2944), (-0.0972, -0.3628, 0.17), (-0.08541, -0.3188, 4.164e-17), (-0.0972, -0.3628, -0.17), (-0.1294, -0.483, -0.2944), (-0.1734, -0.6472, -0.34), (-0.2174, -0.8114, -0.2944), (-0.2496, -0.9316, -0.17), (-0.1318, -1.001, 0.0), (-0.1259, -0.9562, 0.17), (-0.1096, -0.8328, 0.2944), (-0.08745, -0.6643, 0.34), (-0.06526, -0.4957, 0.2944), (-0.04902, -0.3723, 0.17), (-0.04307, -0.3272, 4.164e-17), (-0.04902, -0.3723, -0.17), (-0.06526, -0.4957, -0.2944), (-0.08745, -0.6643, -0.34), (-0.1096, -0.8328, -0.2944), (-0.1259, -0.9562, -0.17), (7.625e-08, -1.01, 0.0), (7.281e-08, -0.9644, 0.17), (6.342e-08, -0.84, 0.2944), (5.058e-08, -0.67, 0.34), (3.775e-08, -0.5, 0.2944), (2.835e-08, -0.3756, 0.17), (2.491e-08, -0.33, 4.164e-17), (2.835e-08, -0.3756, -0.17), (3.775e-08, -0.5, -0.2944), (5.058e-08, -0.67, -0.34), (6.342e-08, -0.84, -0.2944), (7.281e-08, -0.9644, -0.17), (0.1318, -1.001, 0.0), (0.1259, -0.9562, 0.17), (0.1096, -0.8328, 0.2944), (0.08745, -0.6643, 0.34), (0.06526, -0.4957, 0.2944), (0.04902, -0.3723, 0.17), (0.04307, -0.3272, 4.164e-17), (0.04902, -0.3723, -0.17), (0.06526, -0.4957, -0.2944), (0.08745, -0.6643, -0.34), (0.1096, -0.8328, -0.2944), (0.1259, -0.9562, -0.17), (0.2614, -0.9756, 0.0), (0.2496, -0.9316, 0.17), (0.2174, -0.8114, 0.2944), (0.1734, -0.6472, 0.34), (0.1294, -0.483, 0.2944), (0.0972, -0.3628, 0.17), (0.08541, -0.3188, 4.164e-17), (0.0972, -0.3628, -0.17), (0.1294, -0.483, -0.2944), (0.1734, -0.6472, -0.34), (0.2174, -0.8114, -0.2944), (0.2496, -0.9316, -0.17), (0.3865, -0.9331, 0.0), (0.3691, -0.891, 0.17), (0.3215, -0.7761, 0.2944), (0.2564, -0.619, 0.34), (0.1913, -0.4619, 0.2944), (0.1437, -0.347, 0.17), (0.1263, -0.3049, 4.164e-17), (0.1437, -0.347, -0.17), (0.1913, -0.4619, -0.2944), (0.2564, -0.619, -0.34), (0.3215, -0.7761, -0.2944), (0.3691, -0.891, -0.17), (0.505, -0.8747, 0.0), (0.4822, -0.8352, 0.17), (0.42, -0.7275, 0.2944), (0.335, -0.5802, 0.34), (0.25, -0.433, 0.2944), (0.1878, -0.3252, 0.17), (0.165, -0.2858, 4.164e-17), (0.1878, -0.3252, -0.17), (0.25, -0.433, -0.2944), (0.335, -0.5802, -0.34), (0.42, -0.7275, -0.2944), (0.4822, -0.8352, -0.17), (0.6148, -0.8013, 0.0), (0.5871, -0.7651, 0.17), (0.5114, -0.6664, 0.2944), (0.4079, -0.5315, 0.34), (0.3044, -0.3967, 0.2944), (0.2286, -0.2979, 0.17), (0.2009, -0.2618, 4.164e-17), (0.2286, -0.2979, -0.17), (0.3044, -0.3967, -0.2944), (0.4079, -0.5315, -0.34), (0.5114, -0.6664, -0.2944), (0.5871, -0.7651, -0.17), (0.7142, -0.7142, 0.0), (0.682, -0.682, 0.17), (0.594, -0.594, 0.2944), (0.4738, -0.4738, 0.34), (0.3536, -0.3536, 0.2944), (0.2656, -0.2656, 0.17), (0.2333, -0.2333, 4.164e-17), (0.2656, -0.2656, -0.17), (0.3536, -0.3536, -0.2944), (0.4738, -0.4738, -0.34), (0.594, -0.594, -0.2944), (0.682, -0.682, -0.17), (0.8013, -0.6148, 0.0), (0.7651, -0.5871, 0.17), (0.6664, -0.5114, 0.2944), (0.5315, -0.4079, 0.34), (0.3967, -0.3044, 0.2944), (0.2979, -0.2286, 0.17), (0.2618, -0.2009, 4.164e-17), (0.2979, -0.2286, -0.17), (0.3967, -0.3044, -0.2944), (0.5315, -0.4079, -0.34), (0.6664, -0.5114, -0.2944), (0.7651, -0.5871, -0.17), (0.8747, -0.505, 0.0), (0.8352, -0.4822, 0.17), (0.7275, -0.42, 0.2944), (0.5802, -0.335, 0.34), (0.433, -0.25, 0.2944), (0.3252, -0.1878, 0.17), (0.2858, -0.165, 4.164e-17), (0.3252, -0.1878, -0.17), (0.433, -0.25, -0.2944), (0.5802, -0.335, -0.34), (0.7275, -0.42, -0.2944), (0.8352, -0.4822, -0.17), (0.9331, -0.3865, 0.0), (0.891, -0.3691, 0.17), (0.7761, -0.3215, 0.2944), (0.619, -0.2564, 0.34), (0.4619, -0.1913, 0.2944), (0.347, -0.1437, 0.17), (0.3049, -0.1263, 4.164e-17), (0.347, -0.1437, -0.17), (0.4619, -0.1913, -0.2944), (0.619, -0.2564, -0.34), (0.7761, -0.3215, -0.2944), (0.891, -0.3691, -0.17), (0.9756, -0.2614, 0.0), (0.9316, -0.2496, 0.17), (0.8114, -0.2174, 0.2944), (0.6472, -0.1734, 0.34), (0.483, -0.1294, 0.2944), (0.3628, -0.0972, 0.17), (0.3188, -0.08541, 4.164e-17), (0.3628, -0.0972, -0.17), (0.483, -0.1294, -0.2944), (0.6472, -0.1734, -0.34), (0.8114, -0.2174, -0.2944), (0.9316, -0.2496, -0.17), (1.001, -0.1318, 0.0), (0.9562, -0.1259, 0.17), (0.8328, -0.1096, 0.2944), (0.6643, -0.08745, 0.34), (0.4957, -0.06526, 0.2944), (0.3723, -0.04902, 0.17), (0.3272, -0.04307, 4.164e-17), (0.3723, -0.04902, -0.17), (0.4957, -0.06526, -0.2944), (0.6643, -0.08745, -0.34), (0.8328, -0.1096, -0.2944), (0.9562, -0.1259, -0.17)], [], [(0, 12, 13, 1), (1, 13, 14, 2), (2, 14, 15, 3), (3, 15, 16, 4), (4, 16, 17, 5), (5, 17, 18, 6), (6, 18, 19, 7), (7, 19, 20, 8), (8, 20, 21, 9), (9, 21, 22, 10), (10, 22, 23, 11), (11, 23, 12, 0), (12, 24, 25, 13), (13, 25, 26, 14), (14, 26, 27, 15), (15, 27, 28, 16), (16, 28, 29, 17), (17, 29, 30, 18), (18, 30, 31, 19), (19, 31, 32, 20), (20, 32, 33, 21), (21, 33, 34, 22), (22, 34, 35, 23), (23, 35, 24, 12), (24, 36, 37, 25), (25, 37, 38, 26), (26, 38, 39, 27), (27, 39, 40, 28), (28, 40, 41, 29), (29, 41, 42, 30), (30, 42, 43, 31), (31, 43, 44, 32), (32, 44, 45, 33), (33, 45, 46, 34), (34, 46, 47, 35), (35, 47, 36, 24), (36, 48, 49, 37), (37, 49, 50, 38), (38, 50, 51, 39), (39, 51, 52, 40), (40, 52, 53, 41), (41, 53, 54, 42), (42, 54, 55, 43), (43, 55, 56, 44), (44, 56, 57, 45), (45, 57, 58, 46), (46, 58, 59, 47), (47, 59, 48, 36), (48, 60, 61, 49), (49, 61, 62, 50), (50, 62, 63, 51), (51, 63, 64, 52), (52, 64, 65, 53), (53, 65, 66, 54), (54, 66, 67, 55), (55, 67, 68, 56), (56, 68, 69, 57), (57, 69, 70, 58), (58, 70, 71, 59), (59, 71, 60, 48), (60, 72, 73, 61), (61, 73, 74, 62), (62, 74, 75, 63), (63, 75, 76, 64), (64, 76, 77, 65), (65, 77, 78, 66), (66, 78, 79, 67), (67, 79, 80, 68), (68, 80, 81, 69), (69, 81, 82, 70), (70, 82, 83, 71), (71, 83, 72, 60), (72, 84, 85, 73), (73, 85, 86, 74), (74, 86, 87, 75), (75, 87, 88, 76), (76, 88, 89, 77), (77, 89, 90, 78), (78, 90, 91, 79), (79, 91, 92, 80), (80, 92, 93, 81), (81, 93, 94, 82), (82, 94, 95, 83), (83, 95, 84, 72), (84, 96, 97, 85), (85, 97, 98, 86), (86, 98, 99, 87), (87, 99, 100, 88), (88, 100, 101, 89), (89, 101, 102, 90), (90, 102, 103, 91), (91, 103, 104, 92), (92, 104, 105, 93), (93, 105, 106, 94), (94, 106, 107, 95), (95, 107, 96, 84), (96, 108, 109, 97), (97, 109, 110, 98), (98, 110, 111, 99), (99, 111, 112, 100), (100, 112, 113, 101), (101, 113, 114, 102), (102, 114, 115, 103), (103, 115, 116, 104), (104, 116, 117, 105), (105, 117, 118, 106), (106, 118, 119, 107), (107, 119, 108, 96), (108, 120, 121, 109), (109, 121, 122, 110), (110, 122, 123, 111), (111, 123, 124, 112), (112, 124, 125, 113), (113, 125, 126, 114), (114, 126, 127, 115), (115, 127, 128, 116), (116, 128, 129, 117), (117, 129, 130, 118), (118, 130, 131, 119), (119, 131, 120, 108), (120, 132, 133, 121), (121, 133, 134, 122), (122, 134, 135, 123), (123, 135, 136, 124), (124, 136, 137, 125), (125, 137, 138, 126), (126, 138, 139, 127), (127, 139, 140, 128), (128, 140, 141, 129), (129, 141, 142, 130), (130, 142, 143, 131), (131, 143, 132, 120), (132, 144, 145, 133), (133, 145, 146, 134), (134, 146, 147, 135), (135, 147, 148, 136), (136, 148, 149, 137), (137, 149, 150, 138), (138, 150, 151, 139), (139, 151, 152, 140), (140, 152, 153, 141), (141, 153, 154, 142), (142, 154, 155, 143), (143, 155, 144, 132), (144, 156, 157, 145), (145, 157, 158, 146), (146, 158, 159, 147), (147, 159, 160, 148), (148, 160, 161, 149), (149, 161, 162, 150), (150, 162, 163, 151), (151, 163, 164, 152), (152, 164, 165, 153), (153, 165, 166, 154), (154, 166, 167, 155), (155, 167, 156, 144), (156, 168, 169, 157), (157, 169, 170, 158), (158, 170, 171, 159), (159, 171, 172, 160), (160, 172, 173, 161), (161, 173, 174, 162), (162, 174, 175, 163), (163, 175, 176, 164), (164, 176, 177, 165), (165, 177, 178, 166), (166, 178, 179, 167), (167, 179, 168, 156), (168, 180, 181, 169), (169, 181, 182, 170), (170, 182, 183, 171), (171, 183, 184, 172), (172, 184, 185, 173), (173, 185, 186, 174), (174, 186, 187, 175), (175, 187, 188, 176), (176, 188, 189, 177), (177, 189, 190, 178), (178, 190, 191, 179), (179, 191, 180, 168), (180, 192, 193, 181), (181, 193, 194, 182), (182, 194, 195, 183), (183, 195, 196, 184), (184, 196, 197, 185), (185, 197, 198, 186), (186, 198, 199, 187), (187, 199, 200, 188), (188, 200, 201, 189), (189, 201, 202, 190), (190, 202, 203, 191), (191, 203, 192, 180), (192, 204, 205, 193), (193, 205, 206, 194), (194, 206, 207, 195), (195, 207, 208, 196), (196, 208, 209, 197), (197, 209, 210, 198), (198, 210, 211, 199), (199, 211, 212, 200), (200, 212, 213, 201), (201, 213, 214, 202), (202, 214, 215, 203), (203, 215, 204, 192), (204, 216, 217, 205), (205, 217, 218, 206), (206, 218, 219, 207), (207, 219, 220, 208), (208, 220, 221, 209), (209, 221, 222, 210), (210, 222, 223, 211), (211, 223, 224, 212), (212, 224, 225, 213), (213, 225, 226, 214), (214, 226, 227, 215), (215, 227, 216, 204), (216, 228, 229, 217), (217, 229, 230, 218), (218, 230, 231, 219), (219, 231, 232, 220), (220, 232, 233, 221), (221, 233, 234, 222), (222, 234, 235, 223), (223, 235, 236, 224), (224, 236, 237, 225), (225, 237, 238, 226), (226, 238, 239, 227), (227, 239, 228, 216), (228, 240, 241, 229), (229, 241, 242, 230), (230, 242, 243, 231), (231, 243, 244, 232), (232, 244, 245, 233), (233, 245, 246, 234), (234, 246, 247, 235), (235, 247, 248, 236), (236, 248, 249, 237), (237, 249, 250, 238), (238, 250, 251, 239), (239, 251, 240, 228), (240, 252, 253, 241), (241, 253, 254, 242), (242, 254, 255, 243), (243, 255, 256, 244), (244, 256, 257, 245), (245, 257, 258, 246), (246, 258, 259, 247), (247, 259, 260, 248), (248, 260, 261, 249), (249, 261, 262, 250), (250, 262, 263, 251), (251, 263, 252, 240), (252, 264, 265, 253), (253, 265, 266, 254), (254, 266, 267, 255), (255, 267, 268, 256), (256, 268, 269, 257), (257, 269, 270, 258), (258, 270, 271, 259), (259, 271, 272, 260), (260, 272, 273, 261), (261, 273, 274, 262), (262, 274, 275, 263), (263, 275, 264, 252), (264, 276, 277, 265), (265, 277, 278, 266), (266, 278, 279, 267), (267, 279, 280, 268), (268, 280, 281, 269), (269, 281, 282, 270), (270, 282, 283, 271), (271, 283, 284, 272), (272, 284, 285, 273), (273, 285, 286, 274), (274, 286, 287, 275), (275, 287, 276, 264), (276, 288, 289, 277), (277, 289, 290, 278), (278, 290, 291, 279), (279, 291, 292, 280), (280, 292, 293, 281), (281, 293, 294, 282), (282, 294, 295, 283), (283, 295, 296, 284), (284, 296, 297, 285), (285, 297, 298, 286), (286, 298, 299, 287), (287, 299, 288, 276), (288, 300, 301, 289), (289, 301, 302, 290), (290, 302, 303, 291), (291, 303, 304, 292), (292, 304, 305, 293), (293, 305, 306, 294), (294, 306, 307, 295), (295, 307, 308, 296), (296, 308, 309, 297), (297, 309, 310, 298), (298, 310, 311, 299), (299, 311, 300, 288), (300, 312, 313, 301), (301, 313, 314, 302), (302, 314, 315, 303), (303, 315, 316, 304), (304, 316, 317, 305), (305, 317, 318, 306), (306, 318, 319, 307), (307, 319, 320, 308), (308, 320, 321, 309), (309, 321, 322, 310), (310, 322, 323, 311), (311, 323, 312, 300), (312, 324, 325, 313), (313, 325, 326, 314), (314, 326, 327, 315), (315, 327, 328, 316), (316, 328, 329, 317), (317, 329, 330, 318), (318, 330, 331, 319), (319, 331, 332, 320), (320, 332, 333, 321), (321, 333, 334, 322), (322, 334, 335, 323), (323, 335, 324, 312), (324, 336, 337, 325), (325, 337, 338, 326), (326, 338, 339, 327), (327, 339, 340, 328), (328, 340, 341, 329), (329, 341, 342, 330), (330, 342, 343, 331), (331, 343, 344, 332), (332, 344, 345, 333), (333, 345, 346, 334), (334, 346, 347, 335), (335, 347, 336, 324), (336, 348, 349, 337), (337, 349, 350, 338), (338, 350, 351, 339), (339, 351, 352, 340), (340, 352, 353, 341), (341, 353, 354, 342), (342, 354, 355, 343), (343, 355, 356, 344), (344, 356, 357, 345), (345, 357, 358, 346), (346, 358, 359, 347), (347, 359, 348, 336), (348, 360, 361, 349), (349, 361, 362, 350), (350, 362, 363, 351), (351, 363, 364, 352), (352, 364, 365, 353), (353, 365, 366, 354), (354, 366, 367, 355), (355, 367, 368, 356), (356, 368, 369, 357), (357, 369, 370, 358), (358, 370, 371, 359), (359, 371, 360, 348), (360, 372, 373, 361), (361, 373, 374, 362), (362, 374, 375, 363), (363, 375, 376, 364), (364, 376, 377, 365), (365, 377, 378, 366), (366, 378, 379, 367), (367, 379, 380, 368), (368, 380, 381, 369), (369, 381, 382, 370), (370, 382, 383, 371), (371, 383, 372, 360), (372, 384, 385, 373), (373, 385, 386, 374), (374, 386, 387, 375), (375, 387, 388, 376), (376, 388, 389, 377), (377, 389, 390, 378), (378, 390, 391, 379), (379, 391, 392, 380), (380, 392, 393, 381), (381, 393, 394, 382), (382, 394, 395, 383), (383, 395, 384, 372), (384, 396, 397, 385), (385, 397, 398, 386), (386, 398, 399, 387), (387, 399, 400, 388), (388, 400, 401, 389), (389, 401, 402, 390), (390, 402, 403, 391), (391, 403, 404, 392), (392, 404, 405, 393), (393, 405, 406, 394), (394, 406, 407, 395), (395, 407, 396, 384), (396, 408, 409, 397), (397, 409, 410, 398), (398, 410, 411, 399), (399, 411, 412, 400), (400, 412, 413, 401), (401, 413, 414, 402), (402, 414, 415, 403), (403, 415, 416, 404), (404, 416, 417, 405), (405, 417, 418, 406), (406, 418, 419, 407), (407, 419, 408, 396), (408, 420, 421, 409), (409, 421, 422, 410), (410, 422, 423, 411), (411, 423, 424, 412), (412, 424, 425, 413), (413, 425, 426, 414), (414, 426, 427, 415), (415, 427, 428, 416), (416, 428, 429, 417), (417, 429, 430, 418), (418, 430, 431, 419), (419, 431, 420, 408), (420, 432, 433, 421), (421, 433, 434, 422), (422, 434, 435, 423), (423, 435, 436, 424), (424, 436, 437, 425), (425, 437, 438, 426), (426, 438, 439, 427), (427, 439, 440, 428), (428, 440, 441, 429), (429, 441, 442, 430), (430, 442, 443, 431), (431, 443, 432, 420), (432, 444, 445, 433), (433, 445, 446, 434), (434, 446, 447, 435), (435, 447, 448, 436), (436, 448, 449, 437), (437, 449, 450, 438), (438, 450, 451, 439), (439, 451, 452, 440), (440, 452, 453, 441), (441, 453, 454, 442), (442, 454, 455, 443), (443, 455, 444, 432), (444, 456, 457, 445), (445, 457, 458, 446), (446, 458, 459, 447), (447, 459, 460, 448), (448, 460, 461, 449), (449, 461, 462, 450), (450, 462, 463, 451), (451, 463, 464, 452), (452, 464, 465, 453), (453, 465, 466, 454), (454, 466, 467, 455), (455, 467, 456, 444), (456, 468, 469, 457), (457, 469, 470, 458), (458, 470, 471, 459), (459, 471, 472, 460), (460, 472, 473, 461), (461, 473, 474, 462), (462, 474, 475, 463), (463, 475, 476, 464), (464, 476, 477, 465), (465, 477, 478, 466), (466, 478, 479, 467), (467, 479, 468, 456), (468, 480, 481, 469), (469, 481, 482, 470), (470, 482, 483, 471), (471, 483, 484, 472), (472, 484, 485, 473), (473, 485, 486, 474), (474, 486, 487, 475), (475, 487, 488, 476), (476, 488, 489, 477), (477, 489, 490, 478), (478, 490, 491, 479), (479, 491, 480, 468), (480, 492, 493, 481), (481, 493, 494, 482), (482, 494, 495, 483), (483, 495, 496, 484), (484, 496, 497, 485), (485, 497, 498, 486), (486, 498, 499, 487), (487, 499, 500, 488), (488, 500, 501, 489), (489, 501, 502, 490), (490, 502, 503, 491), (491, 503, 492, 480), (492, 504, 505, 493), (493, 505, 506, 494), (494, 506, 507, 495), (495, 507, 508, 496), (496, 508, 509, 497), (497, 509, 510, 498), (498, 510, 511, 499), (499, 511, 512, 500), (500, 512, 513, 501), (501, 513, 514, 502), (502, 514, 515, 503), (503, 515, 504, 492), (504, 516, 517, 505), (505, 517, 518, 506), (506, 518, 519, 507), (507, 519, 520, 508), (508, 520, 521, 509), (509, 521, 522, 510), (510, 522, 523, 511), (511, 523, 524, 512), (512, 524, 525, 513), (513, 525, 526, 514), (514, 526, 527, 515), (515, 527, 516, 504), (516, 528, 529, 517), (517, 529, 530, 518), (518, 530, 531, 519), (519, 531, 532, 520), (520, 532, 533, 521), (521, 533, 534, 522), (522, 534, 535, 523), (523, 535, 536, 524), (524, 536, 537, 525), (525, 537, 538, 526), (526, 538, 539, 527), (527, 539, 528, 516), (528, 540, 541, 529), (529, 541, 542, 530), (530, 542, 543, 531), (531, 543, 544, 532), (532, 544, 545, 533), (533, 545, 546, 534), (534, 546, 547, 535), (535, 547, 548, 536), (536, 548, 549, 537), (537, 549, 550, 538), (538, 550, 551, 539), (539, 551, 540, 528), (540, 552, 553, 541), (541, 553, 554, 542), (542, 554, 555, 543), (543, 555, 556, 544), (544, 556, 557, 545), (545, 557, 558, 546), (546, 558, 559, 547), (547, 559, 560, 548), (548, 560, 561, 549), (549, 561, 562, 550), (550, 562, 563, 551), (551, 563, 552, 540), (552, 564, 565, 553), (553, 565, 566, 554), (554, 566, 567, 555), (555, 567, 568, 556), (556, 568, 569, 557), (557, 569, 570, 558), (558, 570, 571, 559), (559, 571, 572, 560), (560, 572, 573, 561), (561, 573, 574, 562), (562, 574, 575, 563), (563, 575, 564, 552), (564, 0, 1, 565), (565, 1, 2, 566), (566, 2, 3, 567), (567, 3, 4, 568), (568, 4, 5, 569), (569, 5, 6, 570), (570, 6, 7, 571), (571, 7, 8, 572), (572, 8, 9, 573), (573, 9, 10, 574), (574, 10, 11, 575), (575, 11, 0, 564)])
me_torus.polygons.foreach_set('use_smooth', [True] * 576)
me_torus.materials.append(mat_material_002)
me_torus.use_remesh_preserve_volume = False
me_torus.use_remesh_preserve_attributes = False
me_torus.use_mirror_vertex_groups = False
me_torus.update()
me_plane_001 = bpy.data.meshes.new('Plane.001')
me_plane_001.from_pydata([(-1.0, -1.0, 0.0), (1.0, -1.0, 0.0), (-1.0, 1.0, 0.0), (1.0, 1.0, 0.0)], [], [(0, 1, 3, 2)])
me_plane_001.use_remesh_preserve_volume = False
me_plane_001.use_remesh_preserve_attributes = False
me_plane_001.use_mirror_vertex_groups = False
me_plane_001.update()

# ---- objects
ob_torus_001 = bpy.data.objects.new('Torus.001', me_torus_001)
ob_torus = bpy.data.objects.new('Torus', me_torus)
ob_plane = bpy.data.objects.new('Plane', me_plane_001)
ob_lamp = bpy.data.objects.new('Lamp', light_lamp)
ob_camera = bpy.data.objects.new('Camera', cam_camera)

# ---- transforms, parenting, visibility, modifiers, constraints
ob_torus_001.location = (1.703, 0.02443, 0.4026)
ob_torus_001.lineart.crease_threshold = 0.0
_m = ob_torus_001.modifiers.new('Solidify', 'SOLIDIFY')
_m.thickness = 0.027
_m.offset = 1.0
_m.edge_crease_inner = 1.0
_m.nonmanifold_thickness_mode = 'FIXED'
_m.nonmanifold_merge_threshold = 0.0003
_m = ob_torus_001.modifiers.new('Subsurf', 'SUBSURF')
_m.uv_smooth = 'PRESERVE_CORNERS'
_m.levels = 3
_m.render_levels = 4
_m.show_only_control_edges = False
ob_torus.location = (1.703, 0.02443, 0.412)
ob_torus.lineart.crease_threshold = 0.0
_m = ob_torus.modifiers.new('Subsurf', 'SUBSURF')
_m.uv_smooth = 'PRESERVE_CORNERS'
_m.levels = 2
_m.render_levels = 4
_m.show_only_control_edges = False
ob_plane.location = (2.149, 0.01319, 0.06215)
ob_plane.scale = (3.227, 3.227, 3.227)
ob_plane.lineart.crease_threshold = 0.0
ob_lamp.location = (2.6, 2.595, 2.263)
ob_lamp.rotation_euler = (0.6503, 0.05522, 1.866)
ob_lamp.lock_rotations_4d = False
ob_lamp.empty_display_type = 'ARROWS'
ob_lamp.color = (0.0, 0.0, 0.0, 0.0)
ob_lamp.lineart.crease_threshold = 0.0
ob_camera.location = (6.788, 4.747, 4.197)
ob_camera.rotation_euler = (1.032, 0.1021, -4.025)
ob_camera.lock_rotations_4d = False
ob_camera.empty_display_type = 'ARROWS'
ob_camera.color = (0.0, 0.0, 0.0, 0.0)
ob_camera.display_type = 'WIRE'
ob_camera.lineart.crease_threshold = 0.0

# ---- collection membership
col_collection_1.objects.link(ob_torus_001)
col_collection_1.objects.link(ob_torus)
col_collection_1.objects.link(ob_plane)
col_collection_1.objects.link(ob_lamp)
col_collection_1.objects.link(ob_camera)

# ---- scene / render settings (as saved in the file)
scene.camera = ob_camera
scene.frame_start = 1; scene.frame_end = 250; scene.frame_set(1)
scene.render.engine = 'CYCLES'
scene.render.resolution_percentage = 50
scene.render.dither_intensity = 0.0
scene.cycles.use_denoising = False
scene.cycles.samples = 128
scene.cycles.sampling_pattern = 'TABULATED_SOBOL'
scene.cycles.use_adaptive_sampling = False
scene.cycles.use_light_tree = False
scene.cycles.blur_glossy = 0.0
scene.cycles.sample_clamp_indirect = 0.0
scene.view_settings.view_transform = 'Standard'
bpy.context.view_layer.update()

